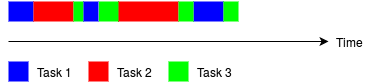

The diagram above was exported from draw.io. Its source (the exported page's mxGraphModel, read from the mxfile embedded in the PNG):
<mxGraphModel dx="466" dy="283" grid="1" gridSize="10" guides="1" tooltips="1" connect="1" arrows="1" fold="1" page="1" pageScale="1" pageWidth="850" pageHeight="1100" background="#ffffff" math="0" shadow="0">
  <root>
    <mxCell id="0" />
    <mxCell id="1" parent="0" />
    <mxCell id="7" value="" style="endArrow=classic;html=1;" parent="1" edge="1">
      <mxGeometry width="50" height="50" relative="1" as="geometry">
        <mxPoint x="80" y="100" as="sourcePoint" />
        <mxPoint x="400" y="100" as="targetPoint" />
      </mxGeometry>
    </mxCell>
    <mxCell id="8" value="Time" style="text;html=1;strokeColor=none;fillColor=none;align=center;verticalAlign=middle;whiteSpace=wrap;overflow=hidden;" parent="1" vertex="1">
      <mxGeometry x="400" y="90" width="40" height="20" as="geometry" />
    </mxCell>
    <mxCell id="9" value="" style="whiteSpace=wrap;html=1;fillColor=#0000FF;strokeColor=none;" parent="1" vertex="1">
      <mxGeometry x="80" y="120" width="20" height="20" as="geometry" />
    </mxCell>
    <mxCell id="10" value="Task 1&lt;br&gt;" style="text;html=1;strokeColor=none;fillColor=none;align=center;verticalAlign=middle;whiteSpace=wrap;overflow=hidden;" parent="1" vertex="1">
      <mxGeometry x="100" y="120" width="50" height="20" as="geometry" />
    </mxCell>
    <mxCell id="11" value="" style="whiteSpace=wrap;html=1;fillColor=#FF0000;strokeColor=none;" parent="1" vertex="1">
      <mxGeometry x="160" y="120" width="20" height="20" as="geometry" />
    </mxCell>
    <mxCell id="12" value="Task 2&lt;br&gt;" style="text;html=1;strokeColor=none;fillColor=none;align=center;verticalAlign=middle;whiteSpace=wrap;overflow=hidden;" parent="1" vertex="1">
      <mxGeometry x="180" y="120" width="50" height="20" as="geometry" />
    </mxCell>
    <mxCell id="13" value="" style="whiteSpace=wrap;html=1;fillColor=#00FF00;strokeColor=none;" parent="1" vertex="1">
      <mxGeometry x="240" y="120" width="20" height="20" as="geometry" />
    </mxCell>
    <mxCell id="14" value="Task 3&lt;br&gt;" style="text;html=1;strokeColor=none;fillColor=none;align=center;verticalAlign=middle;whiteSpace=wrap;overflow=hidden;" parent="1" vertex="1">
      <mxGeometry x="260" y="120" width="50" height="20" as="geometry" />
    </mxCell>
    <mxCell id="25" style="edgeStyle=orthogonalEdgeStyle;rounded=0;html=1;exitX=0.5;exitY=0;jettySize=auto;orthogonalLoop=1;" parent="1" edge="1">
      <mxGeometry relative="1" as="geometry">
        <mxPoint x="136" y="69" as="sourcePoint" />
        <mxPoint x="136" y="69" as="targetPoint" />
      </mxGeometry>
    </mxCell>
    <mxCell id="27" value="" style="whiteSpace=wrap;html=1;fillColor=#0000FF;strokeColor=none;" vertex="1" parent="1">
      <mxGeometry x="80" y="60" width="25" height="20" as="geometry" />
    </mxCell>
    <mxCell id="28" value="" style="whiteSpace=wrap;html=1;fillColor=#FF0000;strokeColor=none;" vertex="1" parent="1">
      <mxGeometry x="105" y="60" width="40" height="20" as="geometry" />
    </mxCell>
    <mxCell id="29" value="" style="whiteSpace=wrap;html=1;fillColor=#00FF00;strokeColor=none;" vertex="1" parent="1">
      <mxGeometry x="145" y="60" width="10" height="20" as="geometry" />
    </mxCell>
    <mxCell id="30" value="" style="whiteSpace=wrap;html=1;fillColor=#0000FF;strokeColor=none;" vertex="1" parent="1">
      <mxGeometry x="155" y="60" width="15" height="20" as="geometry" />
    </mxCell>
    <mxCell id="31" value="" style="whiteSpace=wrap;html=1;fillColor=#00FF00;strokeColor=none;" vertex="1" parent="1">
      <mxGeometry x="170.38888888888889" y="60" width="20" height="20" as="geometry" />
    </mxCell>
    <mxCell id="32" value="" style="whiteSpace=wrap;html=1;fillColor=#FF0000;strokeColor=none;" vertex="1" parent="1">
      <mxGeometry x="190" y="60" width="60" height="20" as="geometry" />
    </mxCell>
    <mxCell id="33" value="" style="whiteSpace=wrap;html=1;fillColor=#0000FF;strokeColor=none;" vertex="1" parent="1">
      <mxGeometry x="265" y="60" width="30" height="20" as="geometry" />
    </mxCell>
    <mxCell id="34" value="" style="whiteSpace=wrap;html=1;fillColor=#00FF00;strokeColor=none;" vertex="1" parent="1">
      <mxGeometry x="250" y="60" width="15" height="20" as="geometry" />
    </mxCell>
    <mxCell id="35" value="" style="whiteSpace=wrap;html=1;fillColor=#00FF00;strokeColor=none;" vertex="1" parent="1">
      <mxGeometry x="295" y="60" width="15" height="20" as="geometry" />
    </mxCell>
  </root>
</mxGraphModel>